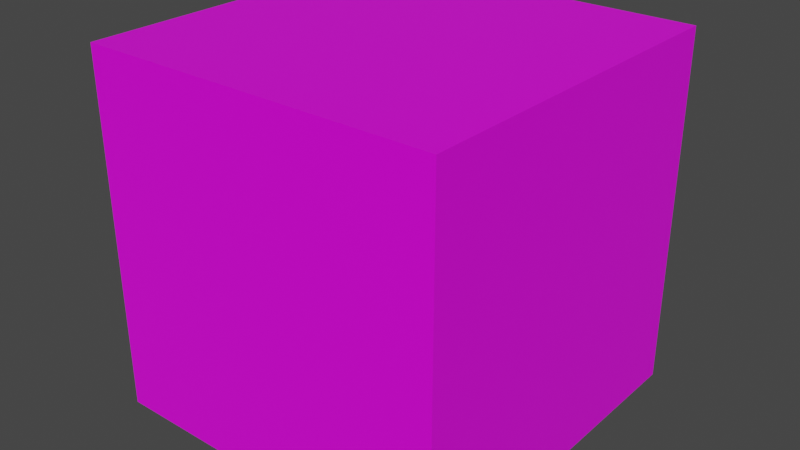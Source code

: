 # Source: time_warp.blend  (saved by Blender 2.93.20; exported with 4.5.12 LTS)
import bpy
from mathutils import Matrix  # noqa: F401  (used for matrix-valued properties, if any)

bpy.ops.wm.read_factory_settings(use_empty=True)
scene = bpy.context.scene
scene.name = 'Scene'

# ---- images (referenced by path relative to the original .blend; pixels are not part of the script)
import os
ASSET_DIR = os.environ.get("B2B_ASSET_DIR", "")  # directory of the original .blend (textures are referenced by path, not embedded)
HERE = os.path.dirname(os.path.abspath(__file__))  # packed textures are extracted next to this script under _unpacked/

def load_image(name, relpath, width, height, colorspace="sRGB"):
    """Load a texture the original file referenced (path relative to the .blend, or extracted next to this script)."""
    p = next((c for c in (os.path.join(HERE, relpath), os.path.join(ASSET_DIR, relpath)) if relpath and os.path.exists(c)), "")
    if p:
        img = bpy.data.images.load(p, check_existing=True)
        img.name = name
    else:  # same state as the original file: an image datablock whose file is absent (Cycles renders it pink)
        img = bpy.data.images.new(name, width, height)
        img.source = "FILE"
        img.filepath = "//" + (relpath or name)
    img.colorspace_settings.name = colorspace
    return img
img_time_warp_png_001 = load_image('time_warp.png.001', 'time_warp.png', 1024, 1024, 'sRGB')

# ---- materials (node trees are filled in below, after node groups)
mat_material = bpy.data.materials.new('Material')
mat_material.alpha_threshold = 0.0
mat_material.use_transparent_shadow = False
mat_material.line_color = (0.0, 0.0, 0.0, 1.0)

# ---- material node trees
mat_material.use_nodes = True; mat_material.node_tree.nodes.clear()
_N = mat_material.node_tree.nodes; _L = mat_material.node_tree.links
n0 = _N.new('ShaderNodeOutputMaterial'); n0.name = 'Material Output'; n0.location = (300, 300)
n1 = _N.new('ShaderNodeBsdfPrincipled'); n1.name = 'Principled BSDF'; n1.location = (10, 300)
n1.distribution = 'GGX'
n1.subsurface_method = 'BURLEY'
n1.inputs[2].default_value = 0.4
n1.inputs[3].default_value = 1.45
n1.inputs[27].default_value = (0.0, 0.0, 0.0, 1.0)
n1.inputs[28].default_value = 1.0
n2 = _N.new('ShaderNodeTexImage'); n2.name = 'Image Texture'; n2.location = (-417, 267)
n2.image = img_time_warp_png_001
_L.new(n1.outputs[0], n0.inputs[0])
_L.new(n2.outputs[0], n1.inputs[0])
n0.is_active_output = True

# ---- world
world_world = bpy.data.worlds.new('World'); scene.world = world_world
world_world.use_nodes = True; world_world.node_tree.nodes.clear()
_N = world_world.node_tree.nodes; _L = world_world.node_tree.links
n0 = _N.new('ShaderNodeOutputWorld'); n0.name = 'World Output'; n0.location = (300, 300)
n1 = _N.new('ShaderNodeBackground'); n1.name = 'Background'; n1.location = (10, 300)
n1.inputs[0].default_value = (0.05088, 0.05088, 0.05088, 1.0)
_L.new(n1.outputs[0], n0.inputs[0])
n0.is_active_output = True
world_world.color = (0.05088, 0.05088, 0.05088)
world_world.use_sun_shadow = False
world_world.sun_shadow_jitter_overblur = 0.0

# ---- meshes
me_cube = bpy.data.meshes.new('Cube')
me_cube.from_pydata([(1.0, 1.0, 1.0), (1.0, 1.0, -1.0), (1.0, -1.0, 1.0), (1.0, -1.0, -1.0), (-1.0, 1.0, 1.0), (-1.0, 1.0, -1.0), (-1.0, -1.0, 1.0), (-1.0, -1.0, -1.0)], [], [(0, 4, 6, 2), (3, 2, 6, 7), (7, 6, 4, 5), (5, 1, 3, 7), (1, 0, 2, 3), (5, 4, 0, 1)])
_uv = me_cube.uv_layers.new(name='UVMap')
_uv.uv.foreach_set('vector', [0.625, 0.5, 0.875, 0.5, 0.875, 0.75, 0.625, 0.75, 0.375, 0.75, 0.625, 0.75, 0.625, 1.0, 0.375, 1.0, 0.375, 0.0, 0.625, 0.0, 0.625, 0.25, 0.375, 0.25, 0.125, 0.5, 0.375, 0.5, 0.375, 0.75, 0.125, 0.75, 0.375, 0.5, 0.625, 0.5, 0.625, 0.75, 0.375, 0.75, 0.375, 0.25, 0.625, 0.25, 0.625, 0.5, 0.375, 0.5])
me_cube.materials.append(mat_material)
me_cube.use_remesh_preserve_volume = False
me_cube.use_remesh_preserve_attributes = False
me_cube.use_mirror_vertex_groups = False
me_cube.update()

# ---- objects
ob_cube = bpy.data.objects.new('Cube', me_cube)

# ---- transforms, parenting, visibility, modifiers, constraints
ob_cube.location = (0.0, 0.0, 0.0)
ob_cube.lock_rotations_4d = False
ob_cube.empty_display_type = 'ARROWS'
ob_cube.lineart.crease_threshold = 0.0

# ---- collection membership
scene.collection.objects.link(ob_cube)

# ---- scene / render settings (as saved in the file)
scene.frame_start = 1; scene.frame_end = 250; scene.frame_set(1)
scene.render.engine = 'BLENDER_EEVEE_NEXT'
scene.cycles.use_denoising = False
scene.cycles.samples = 128
scene.cycles.sampling_pattern = 'TABULATED_SOBOL'
scene.cycles.use_adaptive_sampling = False
scene.cycles.use_light_tree = False
scene.view_settings.view_transform = 'Filmic'
bpy.context.view_layer.update()

# ---- added for rendering (the .blend has no active camera and no usable light): camera, sun
cam_auto = bpy.data.cameras.new('AutoCamera')
cam_auto.lens = 50.0
cam_auto.sensor_width = 36.0
cam_auto.clip_end = 1000.0
ob_auto_camera = bpy.data.objects.new('AutoCamera', cam_auto)
scene.collection.objects.link(ob_auto_camera)
ob_auto_camera.location = (3.20507, -3.84609, 2.56406)
ob_auto_camera.rotation_euler = (1.09748, -7.21219e-08, 0.694738)
scene.camera = ob_auto_camera
light_auto_sun = bpy.data.lights.new('AutoSun', 'SUN')
light_auto_sun.energy = 3.0
light_auto_sun.angle = 0.0523599
ob_auto_sun = bpy.data.objects.new('AutoSun', light_auto_sun)
scene.collection.objects.link(ob_auto_sun)
ob_auto_sun.rotation_euler = (0.872665, 0.174533, 0.523599)
bpy.context.view_layer.update()
